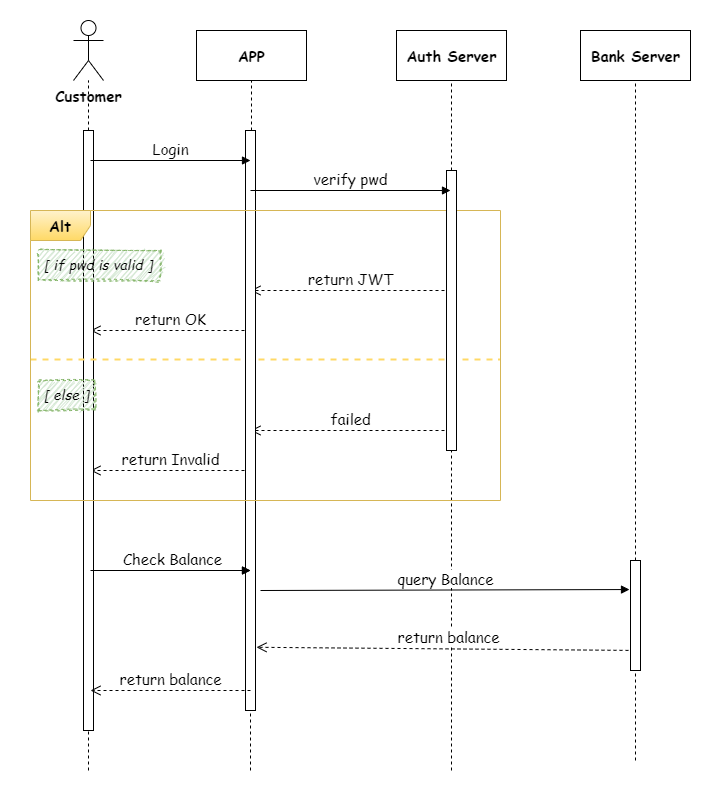

The diagram above was exported from draw.io. Its source (the exported page's mxGraphModel, read from the mxfile embedded in the PNG):
<mxGraphModel dx="978" dy="779" grid="1" gridSize="10" guides="1" tooltips="1" connect="1" arrows="1" fold="1" page="1" pageScale="1" pageWidth="850" pageHeight="1100" math="0" shadow="0">
  <root>
    <mxCell id="0" />
    <mxCell id="1" parent="0" />
    <mxCell id="34" value="" style="rounded=0;whiteSpace=wrap;html=1;fontFamily=Comic Sans MS;fontSize=15;noLabel=1;fontColor=none;strokeColor=none;" vertex="1" parent="1">
      <mxGeometry x="110" y="110" width="710" height="790" as="geometry" />
    </mxCell>
    <mxCell id="4" value="Customer" style="shape=umlActor;verticalLabelPosition=bottom;verticalAlign=top;html=1;fontFamily=Comic Sans MS;fontSize=15;fontStyle=1" vertex="1" parent="1">
      <mxGeometry x="183" y="130" width="30" height="60" as="geometry" />
    </mxCell>
    <mxCell id="5" value="APP" style="html=1;fontFamily=Comic Sans MS;fontSize=15;fontStyle=1" vertex="1" parent="1">
      <mxGeometry x="306" y="140" width="110" height="50" as="geometry" />
    </mxCell>
    <mxCell id="6" value="Auth Server" style="html=1;fontFamily=Comic Sans MS;fontSize=15;fontStyle=1" vertex="1" parent="1">
      <mxGeometry x="506" y="140" width="110" height="50" as="geometry" />
    </mxCell>
    <mxCell id="7" value="" style="endArrow=none;dashed=1;html=1;" edge="1" parent="1" target="4" source="21">
      <mxGeometry width="50" height="50" relative="1" as="geometry">
        <mxPoint x="198" y="720" as="sourcePoint" />
        <mxPoint x="198" y="210" as="targetPoint" />
      </mxGeometry>
    </mxCell>
    <mxCell id="8" value="" style="endArrow=none;dashed=1;html=1;entryX=0.5;entryY=1;entryDx=0;entryDy=0;" edge="1" parent="1" target="5" source="23">
      <mxGeometry width="50" height="50" relative="1" as="geometry">
        <mxPoint x="361" y="720" as="sourcePoint" />
        <mxPoint x="208.1395348837209" y="200" as="targetPoint" />
      </mxGeometry>
    </mxCell>
    <mxCell id="9" value="" style="endArrow=none;dashed=1;html=1;entryX=0.5;entryY=1;entryDx=0;entryDy=0;" edge="1" parent="1" target="6">
      <mxGeometry width="50" height="50" relative="1" as="geometry">
        <mxPoint x="561" y="880" as="sourcePoint" />
        <mxPoint x="371" y="200" as="targetPoint" />
      </mxGeometry>
    </mxCell>
    <mxCell id="10" value="Bank Server" style="html=1;fontFamily=Comic Sans MS;fontSize=15;fontStyle=1" vertex="1" parent="1">
      <mxGeometry x="690" y="140" width="110" height="50" as="geometry" />
    </mxCell>
    <mxCell id="11" value="" style="endArrow=none;dashed=1;html=1;entryX=0.5;entryY=1;entryDx=0;entryDy=0;" edge="1" parent="1" target="10" source="32">
      <mxGeometry width="50" height="50" relative="1" as="geometry">
        <mxPoint x="745" y="930" as="sourcePoint" />
        <mxPoint x="571" y="200" as="targetPoint" />
      </mxGeometry>
    </mxCell>
    <mxCell id="14" value="return JWT" style="html=1;verticalAlign=bottom;endArrow=open;dashed=1;endSize=8;fontFamily=Comic Sans MS;fontSize=15;" edge="1" parent="1">
      <mxGeometry relative="1" as="geometry">
        <mxPoint x="560" y="400" as="sourcePoint" />
        <mxPoint x="360" y="400" as="targetPoint" />
      </mxGeometry>
    </mxCell>
    <mxCell id="15" value="return OK" style="html=1;verticalAlign=bottom;endArrow=open;dashed=1;endSize=8;fontFamily=Comic Sans MS;fontSize=15;" edge="1" parent="1">
      <mxGeometry relative="1" as="geometry">
        <mxPoint x="360" y="440" as="sourcePoint" />
        <mxPoint x="200" y="440" as="targetPoint" />
      </mxGeometry>
    </mxCell>
    <mxCell id="17" value="failed" style="html=1;verticalAlign=bottom;endArrow=open;dashed=1;endSize=8;fontFamily=Comic Sans MS;fontSize=15;" edge="1" parent="1">
      <mxGeometry relative="1" as="geometry">
        <mxPoint x="560" y="540" as="sourcePoint" />
        <mxPoint x="360" y="540" as="targetPoint" />
      </mxGeometry>
    </mxCell>
    <mxCell id="18" value="return Invalid" style="html=1;verticalAlign=bottom;endArrow=open;dashed=1;endSize=8;fontFamily=Comic Sans MS;fontSize=15;" edge="1" parent="1">
      <mxGeometry relative="1" as="geometry">
        <mxPoint x="360" y="580" as="sourcePoint" />
        <mxPoint x="200" y="580" as="targetPoint" />
      </mxGeometry>
    </mxCell>
    <mxCell id="21" value="" style="html=1;points=[];perimeter=orthogonalPerimeter;" vertex="1" parent="1">
      <mxGeometry x="193" y="240" width="10" height="600" as="geometry" />
    </mxCell>
    <mxCell id="22" value="" style="endArrow=none;dashed=1;html=1;" edge="1" parent="1" target="21">
      <mxGeometry width="50" height="50" relative="1" as="geometry">
        <mxPoint x="198" y="880" as="sourcePoint" />
        <mxPoint x="198" y="190" as="targetPoint" />
      </mxGeometry>
    </mxCell>
    <mxCell id="20" value="[ if pwd is valid ]" style="text;strokeColor=#82b366;fillColor=#d5e8d4;align=left;verticalAlign=top;spacingLeft=4;spacingRight=4;overflow=hidden;rotatable=0;points=[[0,0.5],[1,0.5]];portConstraint=eastwest;shadow=0;dashed=1;sketch=1;fontFamily=Comic Sans MS;fontSize=14;fontStyle=2" vertex="1" parent="1">
      <mxGeometry x="148" y="360" width="122" height="30" as="geometry" />
    </mxCell>
    <mxCell id="19" value="[ else ]" style="text;strokeColor=#82b366;fillColor=#d5e8d4;align=left;verticalAlign=top;spacingLeft=4;spacingRight=4;overflow=hidden;rotatable=0;points=[[0,0.5],[1,0.5]];portConstraint=eastwest;shadow=0;dashed=1;sketch=1;fontFamily=Comic Sans MS;fontSize=14;fontStyle=2" vertex="1" parent="1">
      <mxGeometry x="148" y="490" width="57" height="30" as="geometry" />
    </mxCell>
    <mxCell id="16" value="" style="line;strokeWidth=2;fillColor=none;align=left;verticalAlign=middle;spacingTop=-1;spacingLeft=3;spacingRight=3;rotatable=0;labelPosition=right;points=[];portConstraint=eastwest;dashed=1;perimeterSpacing=0;sketch=0;shadow=0;strokeColor=#FFD966;" vertex="1" parent="1">
      <mxGeometry x="140" y="465" width="470" height="8" as="geometry" />
    </mxCell>
    <mxCell id="23" value="" style="html=1;points=[];perimeter=orthogonalPerimeter;" vertex="1" parent="1">
      <mxGeometry x="355" y="240" width="10" height="580" as="geometry" />
    </mxCell>
    <mxCell id="24" value="" style="endArrow=none;dashed=1;html=1;entryX=0.5;entryY=1;entryDx=0;entryDy=0;" edge="1" parent="1" target="23">
      <mxGeometry width="50" height="50" relative="1" as="geometry">
        <mxPoint x="360" y="880" as="sourcePoint" />
        <mxPoint x="361" y="190" as="targetPoint" />
      </mxGeometry>
    </mxCell>
    <mxCell id="12" value="Login" style="html=1;verticalAlign=bottom;endArrow=block;fontFamily=Comic Sans MS;fontSize=15;" edge="1" parent="1">
      <mxGeometry width="80" relative="1" as="geometry">
        <mxPoint x="200" y="270" as="sourcePoint" />
        <mxPoint x="360" y="270" as="targetPoint" />
      </mxGeometry>
    </mxCell>
    <mxCell id="3" value="&lt;font face=&quot;Comic Sans MS&quot; size=&quot;1&quot;&gt;&lt;b style=&quot;font-size: 15px&quot;&gt;Alt&lt;/b&gt;&lt;/font&gt;" style="shape=umlFrame;whiteSpace=wrap;html=1;strokeColor=#d6b656;fillColor=#fff2cc;gradientColor=#ffd966;" vertex="1" parent="1">
      <mxGeometry x="140" y="320" width="470" height="290" as="geometry" />
    </mxCell>
    <mxCell id="25" value="" style="html=1;points=[];perimeter=orthogonalPerimeter;" vertex="1" parent="1">
      <mxGeometry x="556" y="280" width="10" height="280" as="geometry" />
    </mxCell>
    <mxCell id="13" value="verify pwd" style="html=1;verticalAlign=bottom;endArrow=block;fontFamily=Comic Sans MS;fontSize=15;" edge="1" parent="1">
      <mxGeometry width="80" relative="1" as="geometry">
        <mxPoint x="360" y="300" as="sourcePoint" />
        <mxPoint x="560" y="300" as="targetPoint" />
      </mxGeometry>
    </mxCell>
    <mxCell id="27" value="Check Balance" style="html=1;verticalAlign=bottom;endArrow=block;" edge="1" parent="1">
      <mxGeometry width="80" relative="1" as="geometry">
        <mxPoint x="200" y="680" as="sourcePoint" />
        <mxPoint x="360" y="680" as="targetPoint" />
      </mxGeometry>
    </mxCell>
    <mxCell id="28" value="query Balance" style="html=1;verticalAlign=bottom;endArrow=block;fontFamily=Comic Sans MS;fontSize=15;entryX=-0.1;entryY=0.264;entryDx=0;entryDy=0;entryPerimeter=0;" edge="1" parent="1" target="32">
      <mxGeometry width="80" relative="1" as="geometry">
        <mxPoint x="370" y="700" as="sourcePoint" />
        <mxPoint x="750" y="700" as="targetPoint" />
      </mxGeometry>
    </mxCell>
    <mxCell id="29" value="return balance" style="html=1;verticalAlign=bottom;endArrow=open;dashed=1;endSize=8;fontFamily=Comic Sans MS;fontSize=15;entryX=1.1;entryY=0.891;entryDx=0;entryDy=0;entryPerimeter=0;" edge="1" parent="1" target="23">
      <mxGeometry relative="1" as="geometry">
        <mxPoint x="750" y="760" as="sourcePoint" />
        <mxPoint x="360" y="760" as="targetPoint" />
      </mxGeometry>
    </mxCell>
    <mxCell id="30" value="return balance" style="html=1;verticalAlign=bottom;endArrow=open;dashed=1;endSize=8;fontFamily=Comic Sans MS;fontSize=15;" edge="1" parent="1">
      <mxGeometry relative="1" as="geometry">
        <mxPoint x="360" y="800" as="sourcePoint" />
        <mxPoint x="200" y="800" as="targetPoint" />
      </mxGeometry>
    </mxCell>
    <mxCell id="31" value="Check Balance" style="html=1;verticalAlign=bottom;endArrow=block;fontFamily=Comic Sans MS;fontSize=15;" edge="1" parent="1">
      <mxGeometry width="80" relative="1" as="geometry">
        <mxPoint x="203" y="680" as="sourcePoint" />
        <mxPoint x="360" y="680" as="targetPoint" />
      </mxGeometry>
    </mxCell>
    <mxCell id="32" value="" style="html=1;points=[];perimeter=orthogonalPerimeter;fontFamily=Comic Sans MS;fontSize=15;" vertex="1" parent="1">
      <mxGeometry x="740" y="670" width="10" height="110" as="geometry" />
    </mxCell>
    <mxCell id="33" value="" style="endArrow=none;dashed=1;html=1;entryX=0.5;entryY=1;entryDx=0;entryDy=0;" edge="1" parent="1" target="32">
      <mxGeometry width="50" height="50" relative="1" as="geometry">
        <mxPoint x="745" y="870" as="sourcePoint" />
        <mxPoint x="745" y="190" as="targetPoint" />
      </mxGeometry>
    </mxCell>
  </root>
</mxGraphModel>